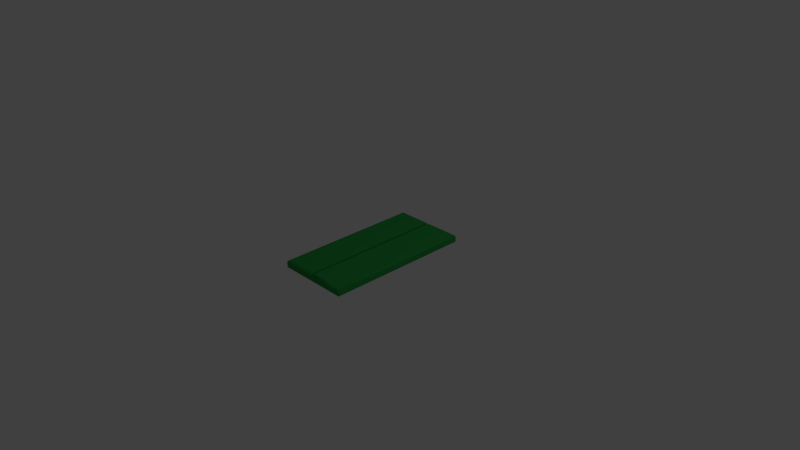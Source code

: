 # Source: sidewalk_1x.blend  (saved by Blender 2.76.0; exported with 4.5.12 LTS)
import bpy
from mathutils import Matrix  # noqa: F401  (used for matrix-valued properties, if any)

bpy.ops.wm.read_factory_settings(use_empty=True)
scene = bpy.context.scene
scene.name = 'Scene'

# ---- collections
col_collection_1 = bpy.data.collections.new('Collection 1'); scene.collection.children.link(col_collection_1)

# ---- materials (node trees are filled in below, after node groups)
mat_default = bpy.data.materials.new('Default')
mat_default.alpha_threshold = 0.0
mat_default.use_transparent_shadow = False
mat_default.diffuse_color = (0.02723, 0.3241, 0.06144, 1.0)
mat_default.specular_color = (0.2, 0.2, 0.2)
mat_default.roughness = 0.5
mat_default.specular_intensity = 1.0

# ---- material node trees

# ---- world
world_world = bpy.data.worlds.new('World'); scene.world = world_world
world_world.color = (0.05088, 0.05088, 0.05088)
world_world.use_sun_shadow = False
world_world.sun_shadow_jitter_overblur = 0.0
world_world.cycles.sampling_method = 'MANUAL'
world_world.cycles.sample_map_resolution = 256

# ---- cameras
cam_camera = bpy.data.cameras.new('Camera')
cam_camera.clip_end = 100.0
cam_camera.lens = 35.0
cam_camera.sensor_width = 32.0
cam_camera.sensor_height = 18.0
cam_camera.ortho_scale = 7.314
cam_camera.dof.focus_distance = 0.0
cam_camera.dof.aperture_fstop = 128.0

# ---- lights
light_lamp = bpy.data.lights.new('Lamp', 'POINT')
light_lamp.transmission_factor = 0.0
light_lamp.cutoff_distance = 30.0
light_lamp.energy = 100.0
light_lamp.shadow_buffer_clip_start = 1.001
light_lamp.shadow_soft_size = 0.1
light_lamp.shadow_maximum_resolution = 0.006
light_lamp.use_absolute_resolution = True
light_lamp.cycles.use_multiple_importance_sampling = False

# ---- meshes
me_default = bpy.data.meshes.new('Default')
me_default.from_pydata([(0.5, 0.0, 1.0), (0.5, 0.0, -1.0), (-0.5, 0.0, 1.0), (-0.5, 0.0, -1.0), (0.01367, 0.0, 1.0), (0.01855, 0.0, 1.0), (0.01367, 0.0, -1.0), (0.01855, 0.0, -1.0), (-0.01367, 0.0, -1.0), (-0.01855, 0.0, -1.0), (-0.01367, 0.0, 1.0), (-0.01855, 0.0, 1.0), (0.5, 0.07887, 1.0), (0.4789, 0.1, 0.9789), (0.5, 0.07887, -1.0), (0.4789, 0.1, -0.9789), (-0.4789, 0.1, 0.9789), (-0.5, 0.07887, 1.0), (-0.4789, 0.1, -0.9789), (-0.5, 0.07887, -1.0), (-0.03151, 0.0502, 1.0), (-0.01367, 0.07133, 0.9789), (-0.03151, 0.0502, -1.0), (-0.01367, 0.07133, -0.9789), (-0.01855, 0.1, -0.9789), (-0.03639, 0.07887, -1.0), (-0.03639, 0.07887, 1.0), (-0.01855, 0.1, 0.9789), (0.01367, 0.07133, 0.9789), (0.03151, 0.0502, 1.0), (0.01855, 0.1, 0.9789), (0.03639, 0.07887, 1.0), (0.03151, 0.0502, -1.0), (0.01367, 0.07133, -0.9789), (0.01855, 0.1, -0.9789), (0.03639, 0.07887, -1.0)], [], [(2, 17, 19, 3), (21, 28, 33, 23), (20, 26, 11, 10), (9, 3, 19, 25), (29, 4, 5, 31), (22, 32, 6, 8), (32, 35, 7, 6), (4, 6, 7, 5), (8, 10, 11, 9), (33, 28, 30, 34), (8, 6, 4, 10), (29, 20, 10, 4), (15, 34, 30, 13), (24, 18, 16, 27), (1, 7, 35, 14), (22, 8, 9, 25), (11, 2, 3, 9), (0, 5, 7, 1), (17, 2, 11, 26), (12, 0, 1, 14), (21, 23, 24, 27), (33, 34, 35, 32), (23, 33, 32, 22), (18, 24, 25, 19), (17, 26, 27, 16), (13, 30, 31, 12), (29, 31, 30, 28), (12, 14, 15, 13), (22, 25, 24, 23), (14, 35, 34, 15), (21, 27, 26, 20), (16, 18, 19, 17), (20, 29, 28, 21), (31, 5, 0, 12)])
me_default.polygons.foreach_set('use_smooth', [True] * 34)
_k = set([(0, 1), (0, 5), (0, 12), (1, 7), (1, 14), (2, 3), (2, 11), (2, 17), (3, 9), (3, 19), (4, 5), (4, 10), (6, 7), (6, 8), (8, 9), (10, 11), (12, 14), (12, 31), (13, 15), (13, 30), (14, 35), (15, 34), (16, 18), (16, 27), (17, 19), (17, 26), (18, 24), (19, 25), (20, 26), (20, 29), (21, 23), (21, 27), (21, 28), (22, 25), (22, 32), (23, 24), (23, 33), (24, 27), (28, 30), (28, 33), (29, 31), (30, 34), (32, 35), (33, 34)])
me_default.attributes.new('sharp_edge', 'BOOLEAN', 'EDGE').data.foreach_set('value', [ (min(e.vertices), max(e.vertices)) in _k for e in me_default.edges])
_uv = me_default.uv_layers.new(name='UVMap')
_uv.uv.foreach_set('vector', [0.5, 0.0, 0.5, 0.2629, 0.25, 0.2629, 0.25, 0.0, 0.4974, 0.4954, 0.4974, 0.5046, 0.2526, 0.5046, 0.2526, 0.4954, 0.7538, 0.4895, 0.7836, 0.4879, 0.75, 0.4938, 0.75, 0.4954, 0.0, 0.4938, 0.0, 0.3333, 0.1972, 0.3333, 0.1972, 0.4879, 0.7538, 0.5105, 0.75, 0.5046, 0.75, 0.5062, 0.7836, 0.5121, 0.1759, 0.4895, 0.1759, 0.5105, 0.0, 0.5046, 0.0, 0.4954, -0.003769, 0.5105, -0.03356, 0.5121, 0.0, 0.5062, 0.0, 0.5046, 0.75, 0.5046, 1.0, 0.5046, 1.0, 0.5062, 0.75, 0.5062, 1.0, 0.4954, 0.75, 0.4954, 0.75, 0.4938, 1.0, 0.4938, 0.2526, 0.5046, 0.4974, 0.5046, 0.4974, 0.5062, 0.2526, 0.5062, 1.0, 0.4954, 1.0, 0.5046, 0.75, 0.5046, 0.75, 0.4954, 0.5741, 0.5105, 0.5741, 0.4895, 0.75, 0.4954, 0.75, 0.5046, 0.2526, 0.6596, 0.2526, 0.5062, 0.4974, 0.5062, 0.4974, 0.6596, 0.2526, 0.4938, 0.2526, 0.3404, 0.4974, 0.3404, 0.4974, 0.4938, 0.0, 0.6667, 0.0, 0.5062, 0.1972, 0.5121, 0.1972, 0.6667, -0.003769, 0.4895, 0.0, 0.4954, 0.0, 0.4938, -0.03356, 0.4879, 0.75, 0.4938, 0.75, 0.3333, 1.0, 0.3333, 1.0, 0.4938, 0.75, 0.6667, 0.75, 0.5062, 1.0, 0.5062, 1.0, 0.6667, 0.5528, 0.3333, 0.75, 0.3333, 0.75, 0.4938, 0.5528, 0.4879, 0.5, 0.7371, 0.5, 1.0, 0.25, 1.0, 0.25, 0.7371, 0.4974, 0.4954, 0.2526, 0.4954, 0.2526, 0.4938, 0.4974, 0.4938, 0.2526, 0.5046, 0.2526, 0.5062, -0.03356, 0.5121, -0.003769, 0.5105, 0.2526, 0.4954, 0.2526, 0.5046, 0.1759, 0.5105, 0.1759, 0.4895, 0.2526, 0.3404, 0.2526, 0.4938, 0.1972, 0.4879, 0.1972, 0.3333, 0.5528, 0.3333, 0.5528, 0.4879, 0.4974, 0.4938, 0.4974, 0.3404, 0.4974, 0.6596, 0.4974, 0.5062, 0.5528, 0.5121, 0.5528, 0.6667, 0.7538, 0.5105, 0.7836, 0.5121, 0.4974, 0.5062, 0.4974, 0.5046, 0.5, 0.7371, 0.25, 0.7371, 0.2526, 0.6596, 0.4974, 0.6596, -0.003769, 0.4895, -0.03356, 0.4879, 0.2526, 0.4938, 0.2526, 0.4954, 0.1972, 0.6667, 0.1972, 0.5121, 0.2526, 0.5062, 0.2526, 0.6596, 0.4974, 0.4954, 0.4974, 0.4938, 0.7836, 0.4879, 0.7538, 0.4895, 0.4974, 0.3404, 0.2526, 0.3404, 0.25, 0.2629, 0.5, 0.2629, 0.5741, 0.4895, 0.5741, 0.5105, 0.4974, 0.5046, 0.4974, 0.4954, 0.5528, 0.5121, 0.75, 0.5062, 0.75, 0.6667, 0.5528, 0.6667])
me_default.materials.append(mat_default)
me_default.use_remesh_preserve_volume = False
me_default.use_remesh_preserve_attributes = False
me_default.use_mirror_vertex_groups = False
me_default.update()
me_default.normals_split_custom_set([tuple(v) for v in zip(*[iter([-1.0, 0.0, 0.0, -1.0, 0.0, 0.0, -1.0, 0.0, 0.0, -1.0, 0.0, 0.0, 0.0, 1.0, 0.0, 0.0, 1.0, 0.0, 0.0, 1.0, 0.0, 0.0, 1.0, 0.0, 0.0, 0.0, 1.0, 0.0, 0.0, 1.0, 0.0, 0.0, 1.0, 0.0, 0.0, 1.0, 0.0, 0.0, -1.0, 0.0, 0.0, -1.0, 0.0, 0.0, -1.0, 0.0, 0.0, -1.0, 0.0, 0.0, 1.0, 0.0, 0.0, 1.0, 0.0, 0.0, 1.0, 0.0, 0.0, 1.0, 0.0, 0.0, -1.0, 0.0, 0.0, -1.0, 0.0, 0.0, -1.0, 0.0, 0.0, -1.0, 0.0, 0.0, -1.0, 0.0, 0.0, -1.0, 0.0, 0.0, -1.0, 0.0, 0.0, -1.0, 0.0, -1.0, 0.0, 0.0, -1.0, 0.0, 0.0, -1.0, 0.0, 0.0, -1.0, 0.0, 0.0, -1.0, 0.0, 0.0, -1.0, 0.0, 0.0, -1.0, 0.0, 0.0, -1.0, 0.0, -0.9858, 0.1679, 0.0, -0.9858, 0.1679, 0.0, -0.9858, 0.1679, 0.0, -0.9858, 0.1679, 0.0, 0.0, -1.0, 0.0, 0.0, -1.0, 0.0, 0.0, -1.0, 0.0, 0.0, -1.0, 0.0, 0.0, 0.0, 1.0, 0.0, 0.0, 1.0, 0.0, 0.0, 1.0, 0.0, 0.0, 1.0, 0.0, 1.0, 0.0, 0.0, 1.0, 0.0, 0.0, 1.0, 0.0, 0.0, 1.0, 0.0, 0.0, 1.0, 0.0, 0.0, 1.0, 0.0, 0.0, 1.0, 0.0, 0.0, 1.0, 0.0, 0.0, 0.0, -1.0, 0.0, 0.0, -1.0, 0.0, 0.0, -1.0, 0.0, 0.0, -1.0, 0.0, 0.0, -1.0, 0.0, 0.0, -1.0, 0.0, 0.0, -1.0, 0.0, 0.0, -1.0, 0.0, -1.0, 0.0, 0.0, -1.0, 0.0, 0.0, -1.0, 0.0, 0.0, -1.0, 0.0, 0.0, -1.0, 0.0, 0.0, -1.0, 0.0, 0.0, -1.0, 0.0, 0.0, -1.0, 0.0, 0.0, 0.0, 1.0, 0.0, 0.0, 1.0, 0.0, 0.0, 1.0, 0.0, 0.0, 1.0, 1.0, 0.0, 0.0, 1.0, 0.0, 0.0, 1.0, 0.0, 0.0, 1.0, 0.0, 0.0, 0.9858, 0.1679, 0.0, 0.9858, 0.1679, 0.0, 0.9858, 0.1679, 0.0, 0.9858, 0.1679, 0.0, -0.3916, 0.464, -0.7946, -0.3916, 0.464, -0.7946, -0.3916, 0.464, -0.7946, -0.3916, 0.464, -0.7946, 0.3916, 0.464, -0.7946, -0.3916, 0.464, -0.7946, -0.3916, 0.464, -0.7946, 0.3916, 0.464, -0.7946, -0.4082, 0.8165, -0.4082, 0.3916, 0.464, -0.7946, 0.3916, 0.464, -0.7946, -0.4082, 0.8165, -0.4082, -0.4082, 0.8165, 0.4082, 0.3916, 0.464, 0.7946, 0.3916, 0.464, 0.7946, -0.4082, 0.8165, 0.4082, 0.4082, 0.8165, 0.4082, -0.3916, 0.464, 0.7946, -0.3916, 0.464, 0.7946, 0.4082, 0.8165, 0.4082, -0.3916, 0.464, 0.7946, -0.3916, 0.464, 0.7946, -0.3916, 0.464, 0.7946, -0.3916, 0.464, 0.7946, 0.4082, 0.8165, 0.4082, 0.4082, 0.8165, -0.4082, 0.4082, 0.8165, -0.4082, 0.4082, 0.8165, 0.4082, 0.3916, 0.464, -0.7946, 0.3916, 0.464, -0.7946, 0.3916, 0.464, -0.7946, 0.3916, 0.464, -0.7946, 0.4082, 0.8165, -0.4082, -0.3916, 0.464, -0.7946, -0.3916, 0.464, -0.7946, 0.4082, 0.8165, -0.4082, 0.3916, 0.464, 0.7946, 0.3916, 0.464, 0.7946, 0.3916, 0.464, 0.7946, 0.3916, 0.464, 0.7946, -0.4082, 0.8165, 0.4082, -0.4082, 0.8165, -0.4082, -0.4082, 0.8165, -0.4082, -0.4082, 0.8165, 0.4082, 0.3916, 0.464, 0.7946, -0.3916, 0.464, 0.7946, -0.3916, 0.464, 0.7946, 0.3916, 0.464, 0.7946, 0.0, 0.0, 1.0, 0.0, 0.0, 1.0, 0.0, 0.0, 1.0, 0.0, 0.0, 1.0])] * 3)])

# ---- objects
ob_default = bpy.data.objects.new('Default', me_default)
ob_lamp = bpy.data.objects.new('Lamp', light_lamp)
ob_camera = bpy.data.objects.new('Camera', cam_camera)

# ---- transforms, parenting, visibility, modifiers, constraints
ob_default.location = (0.0, 0.0, 0.0)
ob_default.rotation_euler = (1.571, -0.0, 0.0)
ob_default.lineart.crease_threshold = 0.0
ob_lamp.location = (4.076, 1.005, 5.904)
ob_lamp.rotation_euler = (0.6503, 0.05522, 1.866)
ob_lamp.lock_rotations_4d = False
ob_lamp.empty_display_type = 'ARROWS'
ob_lamp.color = (0.0, 0.0, 0.0, 0.0)
ob_lamp.lineart.crease_threshold = 0.0
ob_camera.location = (7.481, -6.508, 5.344)
ob_camera.rotation_euler = (1.109, 0.01082, 0.8149)
ob_camera.lock_rotations_4d = False
ob_camera.empty_display_type = 'ARROWS'
ob_camera.color = (0.0, 0.0, 0.0, 0.0)
ob_camera.display_type = 'WIRE'
ob_camera.lineart.crease_threshold = 0.0

# ---- collection membership
col_collection_1.objects.link(ob_default)
col_collection_1.objects.link(ob_lamp)
col_collection_1.objects.link(ob_camera)

# ---- scene / render settings (as saved in the file)
scene.camera = ob_camera
scene.frame_start = 1; scene.frame_end = 250; scene.frame_set(1)
scene.render.engine = 'BLENDER_EEVEE_NEXT'
scene.render.resolution_percentage = 50
scene.render.dither_intensity = 0.0
scene.cycles.use_denoising = False
scene.cycles.samples = 10
scene.cycles.sampling_pattern = 'TABULATED_SOBOL'
scene.cycles.light_sampling_threshold = 0.0
scene.cycles.use_adaptive_sampling = False
scene.cycles.use_light_tree = False
scene.cycles.blur_glossy = 0.0
scene.cycles.pixel_filter_type = 'GAUSSIAN'
scene.cycles.sample_clamp_indirect = 0.0
scene.view_settings.view_transform = 'Standard'
bpy.context.view_layer.update()
